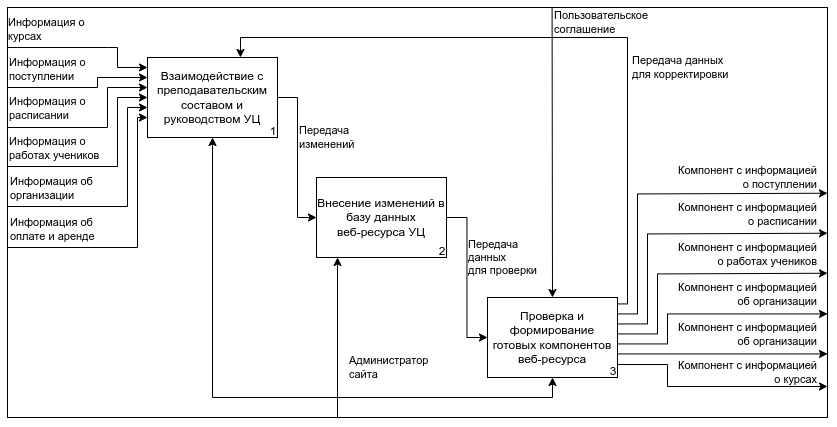

The diagram above was exported from draw.io. Its source (the exported page's mxGraphModel, read from the mxfile embedded in the PNG):
<mxGraphModel dx="1313" dy="664" grid="1" gridSize="10" guides="1" tooltips="1" connect="1" arrows="1" fold="1" page="1" pageScale="1" pageWidth="827" pageHeight="1169" math="0" shadow="0">
  <root>
    <mxCell id="0" />
    <mxCell id="1" parent="0" />
    <mxCell id="2" value="" style="rounded=0;whiteSpace=wrap;html=1;" vertex="1" parent="1">
      <mxGeometry x="7" y="480" width="820" height="410" as="geometry" />
    </mxCell>
    <mxCell id="3" value="" style="endArrow=classic;html=1;rounded=0;align=right;" edge="1" parent="1">
      <mxGeometry width="50" height="50" relative="1" as="geometry">
        <mxPoint x="604" y="837.0000000000002" as="sourcePoint" />
        <mxPoint x="827" y="859" as="targetPoint" />
        <Array as="points">
          <mxPoint x="667" y="837" />
          <mxPoint x="667" y="859" />
        </Array>
      </mxGeometry>
    </mxCell>
    <mxCell id="4" value="Компонент с информацией&lt;br&gt;о курсах" style="edgeLabel;html=1;align=right;verticalAlign=middle;resizable=0;points=[];" vertex="1" connectable="0" parent="3">
      <mxGeometry x="-0.4022" y="-1" relative="1" as="geometry">
        <mxPoint x="151" y="-3" as="offset" />
      </mxGeometry>
    </mxCell>
    <mxCell id="5" value="" style="endArrow=classic;html=1;rounded=0;" edge="1" parent="1">
      <mxGeometry width="50" height="50" relative="1" as="geometry">
        <mxPoint x="7" y="520" as="sourcePoint" />
        <mxPoint x="147" y="540" as="targetPoint" />
        <Array as="points">
          <mxPoint x="107" y="520" />
          <mxPoint x="117" y="520" />
          <mxPoint x="117" y="540" />
        </Array>
      </mxGeometry>
    </mxCell>
    <mxCell id="6" value="Информация&amp;nbsp;о&lt;br&gt;курсах" style="edgeLabel;html=1;align=left;verticalAlign=middle;resizable=0;points=[];" vertex="1" connectable="0" parent="5">
      <mxGeometry x="-0.4022" y="-1" relative="1" as="geometry">
        <mxPoint x="-48" y="-20" as="offset" />
      </mxGeometry>
    </mxCell>
    <mxCell id="7" value="" style="endArrow=classic;html=1;rounded=0;" edge="1" parent="1">
      <mxGeometry width="50" height="50" relative="1" as="geometry">
        <mxPoint x="7" y="560" as="sourcePoint" />
        <mxPoint x="147" y="550" as="targetPoint" />
        <Array as="points">
          <mxPoint x="97" y="560" />
          <mxPoint x="97" y="550" />
        </Array>
      </mxGeometry>
    </mxCell>
    <mxCell id="8" value="Информация о&lt;br&gt;поступлении" style="edgeLabel;html=1;align=left;verticalAlign=middle;resizable=0;points=[];" vertex="1" connectable="0" parent="7">
      <mxGeometry x="-0.4022" y="-1" relative="1" as="geometry">
        <mxPoint x="-45" y="-20" as="offset" />
      </mxGeometry>
    </mxCell>
    <mxCell id="9" value="" style="endArrow=classic;html=1;rounded=0;" edge="1" parent="1">
      <mxGeometry width="50" height="50" relative="1" as="geometry">
        <mxPoint x="7" y="639" as="sourcePoint" />
        <mxPoint x="147" y="570" as="targetPoint" />
        <Array as="points">
          <mxPoint x="117" y="639" />
          <mxPoint x="117" y="570" />
        </Array>
      </mxGeometry>
    </mxCell>
    <mxCell id="10" value="Информация о&lt;br&gt;работах учеников" style="edgeLabel;html=1;align=left;verticalAlign=middle;resizable=0;points=[];" vertex="1" connectable="0" parent="9">
      <mxGeometry x="-0.4022" y="-1" relative="1" as="geometry">
        <mxPoint x="-62" y="-20" as="offset" />
      </mxGeometry>
    </mxCell>
    <mxCell id="11" value="" style="endArrow=classic;html=1;rounded=0;" edge="1" parent="1">
      <mxGeometry width="50" height="50" relative="1" as="geometry">
        <mxPoint x="7" y="679" as="sourcePoint" />
        <mxPoint x="147" y="580" as="targetPoint" />
        <Array as="points">
          <mxPoint x="127" y="679" />
          <mxPoint x="127" y="580" />
        </Array>
      </mxGeometry>
    </mxCell>
    <mxCell id="12" value="Информация об&lt;br&gt;организации" style="edgeLabel;html=1;align=left;verticalAlign=middle;resizable=0;points=[];" vertex="1" connectable="0" parent="11">
      <mxGeometry x="-0.4022" y="-1" relative="1" as="geometry">
        <mxPoint x="-71" y="-20" as="offset" />
      </mxGeometry>
    </mxCell>
    <mxCell id="13" value="" style="endArrow=classic;html=1;rounded=0;" edge="1" parent="1">
      <mxGeometry width="50" height="50" relative="1" as="geometry">
        <mxPoint x="7" y="720" as="sourcePoint" />
        <mxPoint x="147" y="590" as="targetPoint" />
        <Array as="points">
          <mxPoint x="137" y="720" />
          <mxPoint x="137" y="590" />
        </Array>
      </mxGeometry>
    </mxCell>
    <mxCell id="14" value="Информация об&lt;br&gt;оплате и аренде" style="edgeLabel;html=1;align=left;verticalAlign=middle;resizable=0;points=[];" vertex="1" connectable="0" parent="13">
      <mxGeometry x="-0.4022" y="-1" relative="1" as="geometry">
        <mxPoint x="-80" y="-20" as="offset" />
      </mxGeometry>
    </mxCell>
    <mxCell id="15" value="" style="group;fontStyle=4" vertex="1" connectable="0" parent="1">
      <mxGeometry x="147" y="530" width="130" height="80" as="geometry" />
    </mxCell>
    <mxCell id="16" value="" style="group" vertex="1" connectable="0" parent="15">
      <mxGeometry width="130" height="80" as="geometry" />
    </mxCell>
    <mxCell id="17" value="Взаимодействие с преподавательским составом и руководством УЦ" style="rounded=0;whiteSpace=wrap;html=1;" vertex="1" parent="16">
      <mxGeometry width="130" height="80" as="geometry" />
    </mxCell>
    <mxCell id="18" value="1" style="text;html=1;strokeColor=none;fillColor=none;align=center;verticalAlign=middle;whiteSpace=wrap;rounded=0;" vertex="1" parent="16">
      <mxGeometry x="121.875" y="68.85714285714285" width="8.125" height="10" as="geometry" />
    </mxCell>
    <mxCell id="19" value="" style="group" vertex="1" connectable="0" parent="1">
      <mxGeometry x="316" y="650" width="130" height="80" as="geometry" />
    </mxCell>
    <mxCell id="20" value="Внесение изменений в базу данных&lt;br&gt;веб-ресурса УЦ" style="rounded=0;whiteSpace=wrap;html=1;" vertex="1" parent="19">
      <mxGeometry width="130" height="80" as="geometry" />
    </mxCell>
    <mxCell id="21" value="2" style="text;html=1;strokeColor=none;fillColor=none;align=center;verticalAlign=middle;whiteSpace=wrap;rounded=0;" vertex="1" parent="19">
      <mxGeometry x="121.875" y="68.85714285714285" width="8.125" height="10" as="geometry" />
    </mxCell>
    <mxCell id="22" value="" style="group" vertex="1" connectable="0" parent="1">
      <mxGeometry x="487" y="770" width="130" height="80" as="geometry" />
    </mxCell>
    <mxCell id="23" value="Проверка и формирование готовых компонентов веб-ресурса" style="rounded=0;whiteSpace=wrap;html=1;" vertex="1" parent="22">
      <mxGeometry width="130" height="80" as="geometry" />
    </mxCell>
    <mxCell id="24" value="3" style="text;html=1;strokeColor=none;fillColor=none;align=center;verticalAlign=middle;whiteSpace=wrap;rounded=0;" vertex="1" parent="22">
      <mxGeometry x="121.875" y="68.85714285714285" width="8.125" height="10" as="geometry" />
    </mxCell>
    <mxCell id="25" value="" style="endArrow=classic;html=1;rounded=0;" edge="1" parent="1">
      <mxGeometry width="50" height="50" relative="1" as="geometry">
        <mxPoint x="7" y="600" as="sourcePoint" />
        <mxPoint x="147" y="560" as="targetPoint" />
        <Array as="points">
          <mxPoint x="107" y="600" />
          <mxPoint x="107" y="560" />
        </Array>
      </mxGeometry>
    </mxCell>
    <mxCell id="26" value="Информация о&lt;br&gt;расписании" style="edgeLabel;html=1;align=left;verticalAlign=middle;resizable=0;points=[];" vertex="1" connectable="0" parent="25">
      <mxGeometry x="-0.4022" y="-1" relative="1" as="geometry">
        <mxPoint x="-54" y="-21" as="offset" />
      </mxGeometry>
    </mxCell>
    <mxCell id="27" style="edgeStyle=orthogonalEdgeStyle;rounded=0;orthogonalLoop=1;jettySize=auto;html=1;entryX=0;entryY=0.5;entryDx=0;entryDy=0;" edge="1" source="17" target="20" parent="1">
      <mxGeometry relative="1" as="geometry">
        <Array as="points">
          <mxPoint x="297" y="570" />
          <mxPoint x="297" y="690" />
        </Array>
      </mxGeometry>
    </mxCell>
    <mxCell id="28" value="Передача&lt;br&gt;изменений" style="edgeLabel;html=1;align=left;verticalAlign=middle;resizable=0;points=[];" vertex="1" connectable="0" parent="27">
      <mxGeometry x="-0.3453" y="3" relative="1" as="geometry">
        <mxPoint x="-3" y="8" as="offset" />
      </mxGeometry>
    </mxCell>
    <mxCell id="29" style="edgeStyle=orthogonalEdgeStyle;rounded=0;orthogonalLoop=1;jettySize=auto;html=1;entryX=0;entryY=0.5;entryDx=0;entryDy=0;" edge="1" source="20" target="23" parent="1">
      <mxGeometry relative="1" as="geometry" />
    </mxCell>
    <mxCell id="30" value="Передача&lt;br&gt;данных&lt;br&gt;для проверки" style="edgeLabel;html=1;align=left;verticalAlign=middle;resizable=0;points=[];" vertex="1" connectable="0" parent="29">
      <mxGeometry x="-0.4498" y="2" relative="1" as="geometry">
        <mxPoint x="-2" y="16" as="offset" />
      </mxGeometry>
    </mxCell>
    <mxCell id="31" value="" style="endArrow=classic;html=1;rounded=0;align=right;entryX=0.715;entryY=0;entryDx=0;entryDy=0;entryPerimeter=0;" edge="1" target="17" parent="1">
      <mxGeometry width="50" height="50" relative="1" as="geometry">
        <mxPoint x="617" y="776.4300000000001" as="sourcePoint" />
        <mxPoint x="827" y="625.74" as="targetPoint" />
        <Array as="points">
          <mxPoint x="627" y="776.4300000000001" />
          <mxPoint x="627" y="510" />
          <mxPoint x="240" y="510" />
        </Array>
      </mxGeometry>
    </mxCell>
    <mxCell id="32" value="Передача данных&lt;br&gt;для корректировки" style="edgeLabel;html=1;align=left;verticalAlign=middle;resizable=0;points=[];" vertex="1" connectable="0" parent="31">
      <mxGeometry x="-0.4022" y="-1" relative="1" as="geometry">
        <mxPoint x="2" y="-43" as="offset" />
      </mxGeometry>
    </mxCell>
    <mxCell id="33" value="" style="endArrow=classic;html=1;rounded=0;align=right;" edge="1" parent="1">
      <mxGeometry width="50" height="50" relative="1" as="geometry">
        <mxPoint x="617" y="786.4300000000001" as="sourcePoint" />
        <mxPoint x="827" y="665.74" as="targetPoint" />
        <Array as="points">
          <mxPoint x="637" y="786.4300000000001" />
          <mxPoint x="637" y="666.4300000000001" />
        </Array>
      </mxGeometry>
    </mxCell>
    <mxCell id="34" value="Компонент с информацией&lt;br&gt;о поступлении" style="edgeLabel;html=1;align=right;verticalAlign=middle;resizable=0;points=[];" vertex="1" connectable="0" parent="33">
      <mxGeometry x="-0.4022" y="-1" relative="1" as="geometry">
        <mxPoint x="179" y="-58" as="offset" />
      </mxGeometry>
    </mxCell>
    <mxCell id="35" value="" style="endArrow=classic;html=1;rounded=0;align=right;" edge="1" parent="1">
      <mxGeometry width="50" height="50" relative="1" as="geometry">
        <mxPoint x="617" y="796.4300000000001" as="sourcePoint" />
        <mxPoint x="827" y="705.74" as="targetPoint" />
        <Array as="points">
          <mxPoint x="647" y="796.4300000000001" />
          <mxPoint x="647" y="706.4300000000001" />
        </Array>
      </mxGeometry>
    </mxCell>
    <mxCell id="36" value="Компонент с информацией&lt;br&gt;о расписании" style="edgeLabel;html=1;align=right;verticalAlign=middle;resizable=0;points=[];" vertex="1" connectable="0" parent="35">
      <mxGeometry x="-0.4022" y="-1" relative="1" as="geometry">
        <mxPoint x="169" y="-50" as="offset" />
      </mxGeometry>
    </mxCell>
    <mxCell id="37" value="" style="endArrow=classic;html=1;rounded=0;align=right;" edge="1" parent="1">
      <mxGeometry width="50" height="50" relative="1" as="geometry">
        <mxPoint x="617" y="806.4300000000001" as="sourcePoint" />
        <mxPoint x="827" y="745.74" as="targetPoint" />
        <Array as="points">
          <mxPoint x="657" y="806.4300000000001" />
          <mxPoint x="657" y="746.4300000000001" />
        </Array>
      </mxGeometry>
    </mxCell>
    <mxCell id="38" value="Компонент с информацией&lt;br&gt;о работах учеников" style="edgeLabel;html=1;align=right;verticalAlign=middle;resizable=0;points=[];" vertex="1" connectable="0" parent="37">
      <mxGeometry x="-0.4022" y="-1" relative="1" as="geometry">
        <mxPoint x="159" y="-39" as="offset" />
      </mxGeometry>
    </mxCell>
    <mxCell id="39" value="" style="endArrow=classic;html=1;rounded=0;align=right;" edge="1" parent="1">
      <mxGeometry width="50" height="50" relative="1" as="geometry">
        <mxPoint x="617" y="816.4300000000001" as="sourcePoint" />
        <mxPoint x="827" y="786.4300000000001" as="targetPoint" />
        <Array as="points">
          <mxPoint x="667" y="816.4300000000001" />
          <mxPoint x="667" y="786.4300000000001" />
        </Array>
      </mxGeometry>
    </mxCell>
    <mxCell id="40" value="Компонент с информацией&lt;br&gt;об организации" style="edgeLabel;html=1;align=right;verticalAlign=middle;resizable=0;points=[];" vertex="1" connectable="0" parent="39">
      <mxGeometry x="-0.4022" y="-1" relative="1" as="geometry">
        <mxPoint x="149" y="-28" as="offset" />
      </mxGeometry>
    </mxCell>
    <mxCell id="41" value="" style="endArrow=classic;html=1;rounded=0;align=right;" edge="1" parent="1">
      <mxGeometry width="50" height="50" relative="1" as="geometry">
        <mxPoint x="617" y="826.4300000000001" as="sourcePoint" />
        <mxPoint x="827" y="826.4300000000001" as="targetPoint" />
      </mxGeometry>
    </mxCell>
    <mxCell id="42" value="Компонент с информацией&lt;br&gt;об организации" style="edgeLabel;html=1;align=right;verticalAlign=middle;resizable=0;points=[];" vertex="1" connectable="0" parent="41">
      <mxGeometry x="-0.4022" y="-1" relative="1" as="geometry">
        <mxPoint x="137" y="-21" as="offset" />
      </mxGeometry>
    </mxCell>
    <mxCell id="43" value="" style="endArrow=classic;html=1;rounded=0;entryX=0.5;entryY=0;entryDx=0;entryDy=0;" edge="1" target="23" parent="1">
      <mxGeometry width="50" height="50" relative="1" as="geometry">
        <mxPoint x="551.5799999999999" y="480" as="sourcePoint" />
        <mxPoint x="551.58" y="560" as="targetPoint" />
      </mxGeometry>
    </mxCell>
    <mxCell id="44" value="Пользовательское&lt;br&gt;соглашение" style="edgeLabel;html=1;align=left;verticalAlign=middle;resizable=0;points=[];" vertex="1" connectable="0" parent="43">
      <mxGeometry x="0.3249" y="1" relative="1" as="geometry">
        <mxPoint x="-1" y="-178" as="offset" />
      </mxGeometry>
    </mxCell>
    <mxCell id="45" value="" style="endArrow=classic;html=1;rounded=0;" edge="1" parent="1">
      <mxGeometry width="50" height="50" relative="1" as="geometry">
        <mxPoint x="337" y="890" as="sourcePoint" />
        <mxPoint x="337" y="730" as="targetPoint" />
      </mxGeometry>
    </mxCell>
    <mxCell id="46" value="Администратор&lt;br&gt;сайта" style="edgeLabel;html=1;align=left;verticalAlign=middle;resizable=0;points=[];" vertex="1" connectable="0" parent="45">
      <mxGeometry x="0.3249" y="1" relative="1" as="geometry">
        <mxPoint x="11" y="56" as="offset" />
      </mxGeometry>
    </mxCell>
    <mxCell id="47" value="" style="endArrow=classic;html=1;rounded=0;entryX=0.5;entryY=1;entryDx=0;entryDy=0;" edge="1" target="23" parent="1">
      <mxGeometry width="50" height="50" relative="1" as="geometry">
        <mxPoint x="337" y="870" as="sourcePoint" />
        <mxPoint x="497" y="660" as="targetPoint" />
        <Array as="points">
          <mxPoint x="552" y="870" />
        </Array>
      </mxGeometry>
    </mxCell>
    <mxCell id="48" value="" style="endArrow=classic;html=1;rounded=0;entryX=0.5;entryY=1;entryDx=0;entryDy=0;" edge="1" target="17" parent="1">
      <mxGeometry width="50" height="50" relative="1" as="geometry">
        <mxPoint x="340" y="870" as="sourcePoint" />
        <mxPoint x="390" y="710" as="targetPoint" />
        <Array as="points">
          <mxPoint x="212" y="870" />
        </Array>
      </mxGeometry>
    </mxCell>
  </root>
</mxGraphModel>